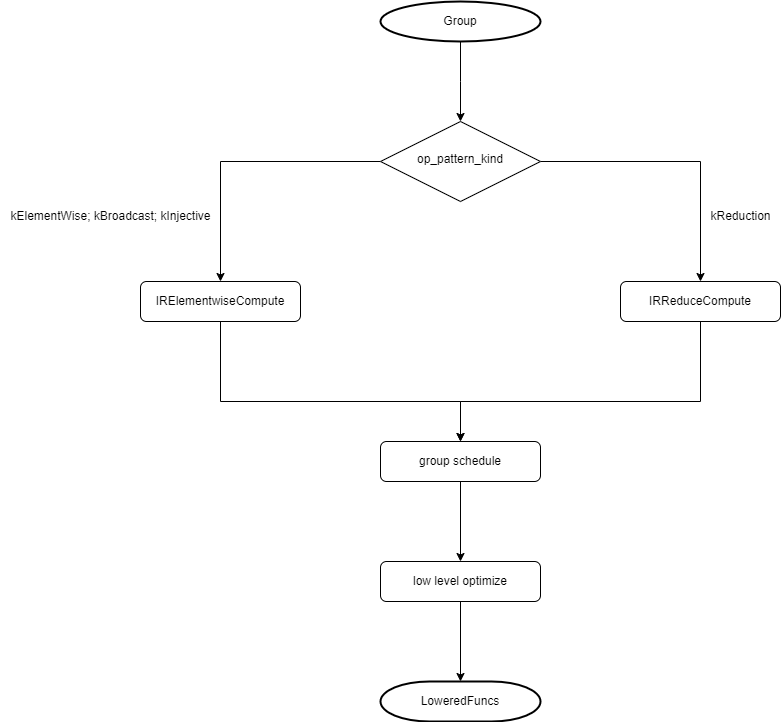

The diagram above was exported from draw.io. Its source (the exported page's mxGraphModel, read from the mxfile embedded in the PNG):
<mxGraphModel dx="1739" dy="765" grid="1" gridSize="10" guides="1" tooltips="1" connect="1" arrows="1" fold="1" page="1" pageScale="1" pageWidth="827" pageHeight="1169" math="0" shadow="0">
  <root>
    <mxCell id="0" />
    <mxCell id="1" parent="0" />
    <mxCell id="LGVQOb1n6iupbcFq6Sng-6" style="edgeStyle=orthogonalEdgeStyle;rounded=0;orthogonalLoop=1;jettySize=auto;html=1;entryX=0.5;entryY=0;entryDx=0;entryDy=0;" edge="1" parent="1" target="LGVQOb1n6iupbcFq6Sng-14">
      <mxGeometry relative="1" as="geometry">
        <mxPoint x="440" y="400" as="sourcePoint" />
        <Array as="points">
          <mxPoint x="440" y="440" />
          <mxPoint x="440" y="440" />
        </Array>
      </mxGeometry>
    </mxCell>
    <mxCell id="LGVQOb1n6iupbcFq6Sng-12" style="edgeStyle=orthogonalEdgeStyle;rounded=0;orthogonalLoop=1;jettySize=auto;html=1;entryX=0.5;entryY=0;entryDx=0;entryDy=0;" edge="1" parent="1" source="LGVQOb1n6iupbcFq6Sng-14" target="LGVQOb1n6iupbcFq6Sng-16">
      <mxGeometry relative="1" as="geometry" />
    </mxCell>
    <mxCell id="LGVQOb1n6iupbcFq6Sng-13" style="edgeStyle=orthogonalEdgeStyle;rounded=0;orthogonalLoop=1;jettySize=auto;html=1;entryX=0.5;entryY=0;entryDx=0;entryDy=0;" edge="1" parent="1" source="LGVQOb1n6iupbcFq6Sng-14" target="LGVQOb1n6iupbcFq6Sng-18">
      <mxGeometry relative="1" as="geometry" />
    </mxCell>
    <mxCell id="LGVQOb1n6iupbcFq6Sng-14" value="op_pattern_kind" style="rhombus;whiteSpace=wrap;html=1;shadow=0;fontFamily=Helvetica;fontSize=12;align=center;strokeWidth=1;spacing=6;spacingTop=-4;" vertex="1" parent="1">
      <mxGeometry x="360" y="480" width="160" height="80" as="geometry" />
    </mxCell>
    <mxCell id="LGVQOb1n6iupbcFq6Sng-15" style="edgeStyle=orthogonalEdgeStyle;rounded=0;orthogonalLoop=1;jettySize=auto;html=1;entryX=0.5;entryY=0;entryDx=0;entryDy=0;" edge="1" parent="1" source="LGVQOb1n6iupbcFq6Sng-16" target="LGVQOb1n6iupbcFq6Sng-22">
      <mxGeometry relative="1" as="geometry">
        <Array as="points">
          <mxPoint x="200" y="760" />
          <mxPoint x="440" y="760" />
        </Array>
      </mxGeometry>
    </mxCell>
    <mxCell id="LGVQOb1n6iupbcFq6Sng-16" value="IRElementwiseCompute" style="rounded=1;whiteSpace=wrap;html=1;" vertex="1" parent="1">
      <mxGeometry x="120" y="640" width="160" height="40" as="geometry" />
    </mxCell>
    <mxCell id="LGVQOb1n6iupbcFq6Sng-17" style="edgeStyle=orthogonalEdgeStyle;rounded=0;orthogonalLoop=1;jettySize=auto;html=1;entryX=0.5;entryY=0;entryDx=0;entryDy=0;" edge="1" parent="1" source="LGVQOb1n6iupbcFq6Sng-18" target="LGVQOb1n6iupbcFq6Sng-22">
      <mxGeometry relative="1" as="geometry">
        <Array as="points">
          <mxPoint x="680" y="760" />
          <mxPoint x="440" y="760" />
        </Array>
      </mxGeometry>
    </mxCell>
    <mxCell id="LGVQOb1n6iupbcFq6Sng-18" value="IRReduceCompute" style="rounded=1;whiteSpace=wrap;html=1;" vertex="1" parent="1">
      <mxGeometry x="600" y="640" width="160" height="40" as="geometry" />
    </mxCell>
    <mxCell id="LGVQOb1n6iupbcFq6Sng-19" value="kElementWise; kBroadcast;&amp;nbsp;kInjective" style="text;html=1;align=center;verticalAlign=middle;resizable=0;points=[];autosize=1;strokeColor=none;fillColor=none;" vertex="1" parent="1">
      <mxGeometry x="-20" y="560" width="220" height="30" as="geometry" />
    </mxCell>
    <mxCell id="LGVQOb1n6iupbcFq6Sng-20" value="kReduction" style="text;html=1;align=center;verticalAlign=middle;resizable=0;points=[];autosize=1;strokeColor=none;fillColor=none;" vertex="1" parent="1">
      <mxGeometry x="680" y="560" width="80" height="30" as="geometry" />
    </mxCell>
    <mxCell id="LGVQOb1n6iupbcFq6Sng-22" value="group schedule" style="rounded=1;whiteSpace=wrap;html=1;" vertex="1" parent="1">
      <mxGeometry x="360" y="800" width="160" height="40" as="geometry" />
    </mxCell>
    <mxCell id="45inhO6v3SYbbwLKl3Hi-2" style="edgeStyle=orthogonalEdgeStyle;rounded=0;orthogonalLoop=1;jettySize=auto;html=1;entryX=0.5;entryY=0;entryDx=0;entryDy=0;entryPerimeter=0;" edge="1" parent="1" source="LGVQOb1n6iupbcFq6Sng-23" target="45inhO6v3SYbbwLKl3Hi-1">
      <mxGeometry relative="1" as="geometry" />
    </mxCell>
    <mxCell id="LGVQOb1n6iupbcFq6Sng-23" value="low level optimize" style="rounded=1;whiteSpace=wrap;html=1;" vertex="1" parent="1">
      <mxGeometry x="360" y="920" width="160" height="40" as="geometry" />
    </mxCell>
    <mxCell id="LGVQOb1n6iupbcFq6Sng-24" style="edgeStyle=orthogonalEdgeStyle;rounded=0;orthogonalLoop=1;jettySize=auto;html=1;" edge="1" parent="1" target="LGVQOb1n6iupbcFq6Sng-23">
      <mxGeometry relative="1" as="geometry">
        <mxPoint x="440" y="840" as="sourcePoint" />
      </mxGeometry>
    </mxCell>
    <mxCell id="2J8euZZtGyfZ0CGu6dIV-1" value="Group" style="strokeWidth=2;html=1;shape=mxgraph.flowchart.start_1;whiteSpace=wrap;" vertex="1" parent="1">
      <mxGeometry x="360" y="360" width="160" height="40" as="geometry" />
    </mxCell>
    <mxCell id="45inhO6v3SYbbwLKl3Hi-1" value="LoweredFuncs" style="strokeWidth=2;html=1;shape=mxgraph.flowchart.terminator;whiteSpace=wrap;" vertex="1" parent="1">
      <mxGeometry x="360" y="1040" width="160" height="40" as="geometry" />
    </mxCell>
  </root>
</mxGraphModel>